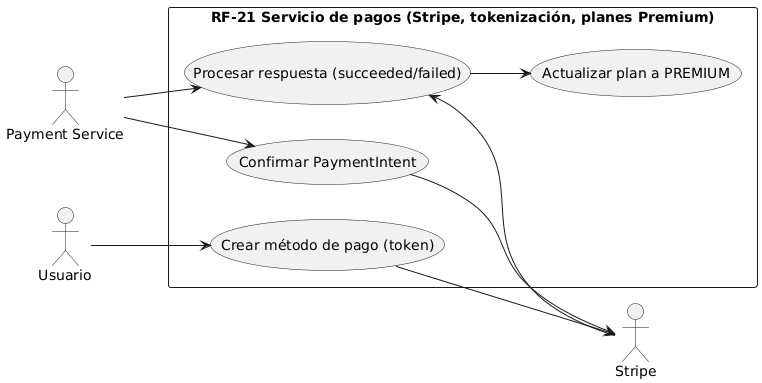

The diagram above was rendered by PlantUML. Its source (embedded in the PNG):
@startuml
left to right direction
actor "Usuario" as U
actor "Payment Service" as PS
actor "Stripe" as ST

rectangle "RF-21 Servicio de pagos (Stripe, tokenización, planes Premium)" {
  usecase "Crear método de pago (token)" as U1
  usecase "Confirmar PaymentIntent" as U2
  usecase "Procesar respuesta (succeeded/failed)" as U3
  usecase "Actualizar plan a PREMIUM" as U4
}

U --> U1
U1 --> ST
PS --> U2
U2 --> ST
ST --> U3
PS --> U3
U3 --> U4
@enduml